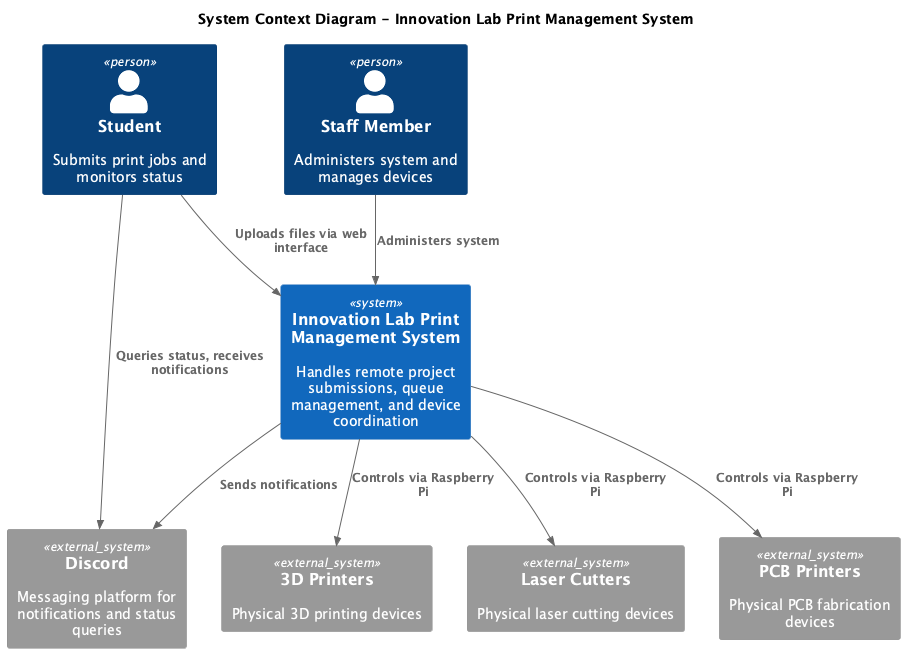

The diagram above was rendered by PlantUML. Its source (embedded in the PNG):
@startuml Level1_SystemContext
!include https://raw.githubusercontent.com/plantuml-stdlib/C4-PlantUML/master/C4_Context.puml

title System Context Diagram - Innovation Lab Print Management System

Person(student, "Student", "Submits print jobs and monitors status")
Person(staff, "Staff Member", "Administers system and manages devices")

System(printSystem, "Innovation Lab Print Management System", "Handles remote project submissions, queue management, and device coordination")

System_Ext(discord, "Discord", "Messaging platform for notifications and status queries")
System_Ext(printers3d, "3D Printers", "Physical 3D printing devices")
System_Ext(laserCutters, "Laser Cutters", "Physical laser cutting devices") 
System_Ext(pcbPrinters, "PCB Printers", "Physical PCB fabrication devices")

Rel(student, printSystem, "Uploads files via web interface")
Rel(student, discord, "Queries status, receives notifications")
Rel(staff, printSystem, "Administers system")
Rel(printSystem, discord, "Sends notifications")
Rel(printSystem, printers3d, "Controls via Raspberry Pi")
Rel(printSystem, laserCutters, "Controls via Raspberry Pi")
Rel(printSystem, pcbPrinters, "Controls via Raspberry Pi")

@enduml